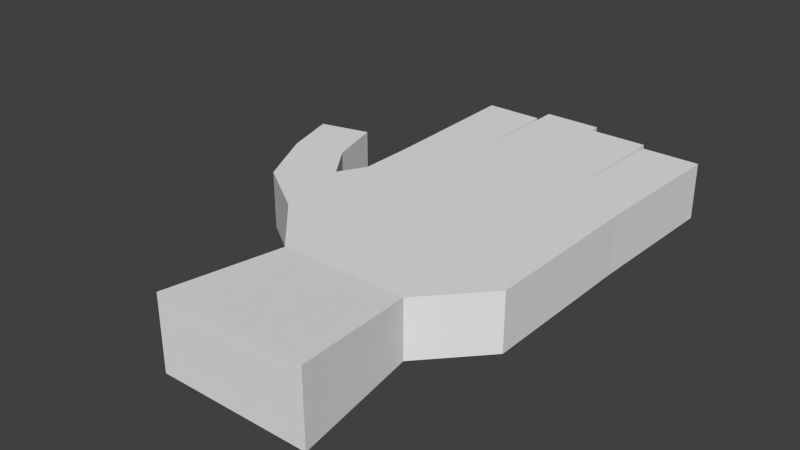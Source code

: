 # Source: hand.blend  (saved by Blender 2.72.0; exported with 4.5.12 LTS)
import bpy
from mathutils import Matrix  # noqa: F401  (used for matrix-valued properties, if any)

bpy.ops.wm.read_factory_settings(use_empty=True)
scene = bpy.context.scene
scene.name = 'Scene'

# ---- collections
col_collection_1 = bpy.data.collections.new('Collection 1'); scene.collection.children.link(col_collection_1)

# ---- materials (node trees are filled in below, after node groups)
mat_material = bpy.data.materials.new('Material')
mat_material.alpha_threshold = 0.0
mat_material.use_transparent_shadow = False
mat_material.roughness = 0.5
mat_material.line_color = (0.0, 0.0, 0.0, 1.0)

# ---- material node trees

# ---- world
world_world = bpy.data.worlds.new('World'); scene.world = world_world
world_world.color = (0.05088, 0.05088, 0.05088)
world_world.use_sun_shadow = False
world_world.sun_shadow_jitter_overblur = 0.0
world_world.cycles.sampling_method = 'MANUAL'
world_world.cycles.sample_map_resolution = 256

# ---- meshes
me_cube = bpy.data.meshes.new('Cube')
me_cube.from_pydata([(2.064, 1.0, -0.5095), (1.117, -0.02498, -0.5095), (-1.117, -0.02498, -0.5095), (-2.064, 1.0, -0.5095), (2.064, 1.0, 0.5095), (1.117, -0.02498, 0.5095), (-1.117, -0.02498, 0.5095), (-2.064, 1.0, 0.5095), (2.064, 3.913, -0.5095), (-2.064, 3.913, -0.5095), (2.064, 3.913, 0.5095), (-2.064, 3.913, 0.5095), (-2.064, 2.877, 0.5095), (2.064, 2.877, 0.5095), (-2.064, 2.877, -0.5095), (2.064, 2.877, -0.5095), (-2.064, 1.938, 0.5095), (2.064, 3.586, 0.5095), (-2.064, 1.938, -0.5095), (2.064, 3.815, -0.5095), (-2.064, 3.586, 0.5095), (2.064, 1.938, 0.5095), (-2.064, 3.815, -0.5095), (2.064, 1.938, -0.5095), (1.335, -2.181, -0.648), (-1.335, -2.181, -0.648), (1.335, -2.181, 0.648), (-1.335, -2.181, 0.648), (-3.123, 1.709, -0.5095), (-3.123, 1.709, 0.5095), (-2.338, 2.39, 0.5095), (-2.338, 2.39, -0.5095), (-3.678, 2.822, -0.5095), (-3.678, 2.822, 0.5095), (-2.79, 3.039, 0.5095), (-2.79, 3.039, -0.5095), (-3.962, 3.799, -0.5095), (-3.962, 3.799, 0.5095), (-3.074, 4.016, 0.5095), (-3.074, 4.016, -0.5095), (9.537e-07, 3.913, -0.5095), (9.537e-07, 3.913, 0.5095), (-1.032, 3.913, -0.5095), (-1.032, 3.913, 0.5095), (1.032, 3.913, -0.5095), (1.032, 3.913, 0.5095), (-2.14, 6.544, -0.5095), (-2.14, 6.544, 0.5095), (-1.108, 6.544, -0.5095), (-1.108, 6.544, 0.5095), (-0.02619, 6.861, -0.5095), (-0.02619, 6.861, 0.5095), (-1.058, 6.861, -0.5095), (-1.058, 6.861, 0.5095), (9.537e-07, 6.676, -0.5095), (9.537e-07, 6.676, 0.5095), (1.032, 6.676, -0.5095), (1.032, 6.676, 0.5095), (2.136, 6.527, -0.5095), (2.136, 6.527, 0.5095), (1.103, 6.527, -0.5095), (1.103, 6.527, 0.5095), (1.068, 5.22, -0.5095), (1.068, 5.22, 0.5095), (2.1, 5.22, 0.5095), (2.1, 5.22, -0.5095), (1.032, 5.295, 0.5095), (1.032, 5.295, -0.5095), (9.537e-07, 5.295, -0.5095), (9.537e-07, 5.295, 0.5095), (-1.045, 5.387, -0.5095), (-1.045, 5.387, 0.5095), (-0.0131, 5.387, 0.5095), (-0.0131, 5.387, -0.5095), (-1.07, 5.228, 0.5095), (-1.07, 5.228, -0.5095), (-2.102, 5.228, 0.5095), (-2.102, 5.228, -0.5095), (-2.201, 2.164, 0.5095), (-2.594, 1.354, 0.5095), (-2.201, 2.164, -0.5095), (-2.594, 1.354, -0.5095), (-1.051, 4.571, 0.5095), (-2.083, 4.571, 0.5095), (-1.089, 5.886, 0.5095), (-2.121, 5.886, 0.5095), (2.064, 3.75, 0.5095), (-2.064, 3.75, 0.5095), (-2.064, 3.864, -0.5095), (2.064, 3.864, -0.5095), (-1.08, 5.557, 0.5095), (-2.112, 5.557, 0.5095), (-1.061, 4.9, 0.5095), (-2.093, 4.9, 0.5095), (-1.052, 6.124, 0.5095), (-0.01965, 6.124, 0.5095), (1.032, 4.604, 0.5095), (9.537e-07, 5.985, 0.5095), (1.086, 5.873, 0.5095), (2.118, 5.873, 0.5095), (1.05, 4.567, 0.5095), (2.082, 4.567, 0.5095), (1.032, 5.985, 0.5095), (9.537e-07, 4.604, 0.5095), (-1.039, 4.65, 0.5095), (-0.006548, 4.65, 0.5095), (1.059, 4.893, 0.5095), (2.091, 4.893, 0.5095), (1.032, 5.64, 0.5095), (9.537e-07, 4.949, 0.5095), (-1.042, 5.019, 0.5095), (-0.009822, 5.019, 0.5095), (-1.049, 5.755, 0.5095), (-0.01637, 5.755, 0.5095), (1.032, 4.949, 0.5095), (9.537e-07, 5.64, 0.5095), (1.077, 5.547, 0.5095), (2.109, 5.547, 0.5095), (-2.564, 2.715, 0.5095), (-3.401, 2.265, 0.5095), (-2.932, 3.528, 0.5095), (-3.82, 3.31, 0.5095), (-2.861, 3.283, 0.5095), (-3.749, 3.066, 0.5095), (-2.677, 2.877, 0.5095), (-3.539, 2.543, 0.5095), (-2.133, 2.051, 0.5095), (-2.329, 1.177, 0.5095), (-2.27, 2.277, 0.5095), (-2.859, 1.532, 0.5095), (-2.064, 2.407, 0.5095), (-2.201, 2.633, 0.5095), (-2.201, 2.633, -0.5095)], [], [(0, 1, 2, 3), (4, 7, 6, 5), (0, 4, 5, 1), (5, 6, 27, 26), (2, 6, 7, 3), (87, 86, 10, 45, 41, 43, 11), (74, 75, 48, 49, 84, 90), (88, 87, 11, 9), (86, 89, 8, 10), (19, 22, 88, 9, 42, 40, 44, 8, 89), (16, 21, 13, 12, 130), (21, 23, 15, 13), (23, 18, 14, 15), (12, 13, 17, 20), (14, 12, 20, 22), (13, 15, 19, 17), (15, 14, 22, 19), (7, 4, 21, 16), (78, 130, 128), (4, 0, 23, 21), (0, 3, 18, 23), (24, 26, 27, 25), (6, 2, 25, 27), (1, 5, 26, 24), (2, 1, 24, 25), (30, 31, 35, 34, 124, 118), (80, 81, 28, 31), (129, 128, 30, 29), (81, 79, 129, 29, 28), (18, 80, 31, 132, 14), (132, 31, 30, 131), (34, 35, 39, 38, 120, 122), (31, 28, 32, 35), (125, 124, 34, 33), (28, 29, 119, 125, 33, 32), (36, 37, 38, 39), (35, 32, 36, 39), (121, 120, 38, 37), (32, 33, 123, 121, 37, 36), (66, 67, 56, 57, 102, 108), (70, 71, 112, 94, 53, 52), (62, 63, 116, 98, 61, 60), (49, 48, 46, 47), (85, 84, 49, 47), (77, 76, 91, 85, 47, 46), (75, 77, 46, 48), (51, 50, 52, 53), (94, 95, 51, 53), (73, 70, 52, 50), (72, 73, 50, 51, 95, 113), (57, 56, 54, 55), (68, 69, 115, 97, 55, 54), (97, 102, 57, 55), (67, 68, 54, 56), (59, 58, 60, 61), (98, 99, 59, 61), (65, 62, 60, 58), (64, 65, 58, 59, 99, 117), (44, 45, 100, 106, 63, 62), (106, 107, 64, 63), (8, 44, 62, 65), (10, 8, 65, 64, 107, 101), (45, 44, 67, 66, 114, 96), (40, 41, 103, 109, 69, 68), (109, 114, 66, 69), (44, 40, 68, 67), (42, 43, 104, 110, 71, 70), (110, 111, 72, 71), (40, 42, 70, 73), (41, 40, 73, 72, 111, 105), (43, 42, 75, 74, 92, 82), (93, 92, 74, 76), (9, 11, 83, 93, 76, 77), (42, 9, 77, 75), (127, 126, 78, 79), (18, 3, 81, 80), (3, 7, 127, 79, 81), (91, 90, 84, 85), (11, 43, 82, 83), (20, 17, 86, 87), (22, 20, 87, 88), (17, 19, 89, 86), (83, 82, 92, 93), (76, 74, 90, 91), (112, 113, 95, 94), (115, 108, 102, 97), (116, 117, 99, 98), (45, 10, 101, 100), (41, 45, 96, 103), (43, 41, 105, 104), (100, 101, 107, 106), (103, 96, 114, 109), (104, 105, 111, 110), (71, 72, 113, 112), (69, 66, 108, 115), (63, 64, 117, 116), (29, 30, 118, 119), (123, 122, 120, 121), (119, 118, 124, 125), (33, 34, 122, 123), (79, 78, 128, 129), (7, 16, 126, 127), (130, 78, 126), (16, 130, 126), (130, 12, 131, 30, 128), (14, 132, 131, 12)])
_uv = me_cube.uv_layers.new(name='UVMap')
_uv.uv.foreach_set('vector', [0.7199, 0.293, 0.6721, 0.2489, 0.672, 0.1447, 0.7197, 0.1004, 0.3622, 0.2934, 0.362, 0.1008, 0.4099, 0.1449, 0.41, 0.2492, 0.1671, 0.3047, 0.1671, 0.3524, 0.1017, 0.3524, 0.1017, 0.3047, 0.41, 0.2492, 0.4099, 0.1449, 0.5107, 0.1347, 0.5108, 0.2592, 0.1017, 0.4134, 0.1017, 0.3657, 0.1671, 0.3657, 0.1671, 0.4134, 0.2336, 0.1008, 0.234, 0.2936, 0.2272, 0.2937, 0.2268, 0.2507, 0.2265, 0.2077, 0.2261, 0.1647, 0.226, 0.1008, 0.3982, 0.5164, 0.3982, 0.4688, 0.4597, 0.4688, 0.4597, 0.5164, 0.4136, 0.5172, 0.4136, 0.5164, 0.07252, 0.4684, 0.06717, 0.4207, 0.07483, 0.4207, 0.07483, 0.4684, 0.2959, 0.3524, 0.3013, 0.3047, 0.3036, 0.3047, 0.3036, 0.3524, 0.8513, 0.2929, 0.851, 0.1003, 0.8544, 0.1002, 0.8567, 0.1002, 0.857, 0.1484, 0.8582, 0.187, 0.8577, 0.24, 0.8571, 0.2929, 0.8546, 0.2929, 0.3182, 0.1007, 0.3186, 0.2935, 0.2747, 0.2936, 0.2744, 0.1008, 0.2963, 0.1006, 0.211, 0.3524, 0.211, 0.3047, 0.255, 0.3047, 0.255, 0.3524, 0.7637, 0.293, 0.7635, 0.1004, 0.8073, 0.1003, 0.8075, 0.2929, 0.2744, 0.1008, 0.2747, 0.2936, 0.2416, 0.2936, 0.2413, 0.1008, 0.02628, 0.4684, 0.02628, 0.4207, 0.05952, 0.4207, 0.07022, 0.4684, 0.255, 0.3524, 0.255, 0.3047, 0.299, 0.3047, 0.2883, 0.3524, 0.8075, 0.2929, 0.8073, 0.1003, 0.851, 0.1003, 0.8513, 0.2929, 0.362, 0.1008, 0.3622, 0.2934, 0.3186, 0.2935, 0.3182, 0.1007, 0.3077, 0.09428, 0.2963, 0.1006, 0.3024, 0.09107, 0.1671, 0.3524, 0.1671, 0.3047, 0.211, 0.3047, 0.211, 0.3524, 0.7199, 0.293, 0.7197, 0.1004, 0.7635, 0.1004, 0.7637, 0.293, 0.5713, 0.2592, 0.5108, 0.2592, 0.5107, 0.1347, 0.5711, 0.1346, 0.1017, 0.3657, 0.1017, 0.4134, 0.0001485, 0.4199, 0.0001485, 0.3592, 0.1017, 0.3047, 0.1017, 0.3524, 0.0001485, 0.3589, 0.0001486, 0.2982, 0.672, 0.1447, 0.6721, 0.2489, 0.5713, 0.2592, 0.5711, 0.1346, 0.4264, 0.3458, 0.4264, 0.2982, 0.4634, 0.2982, 0.4634, 0.3458, 0.4449, 0.3462, 0.4449, 0.3458, 0.774, 0.09396, 0.7362, 0.07568, 0.7527, 0.05097, 0.7846, 0.08757, 0.3373, 0.06363, 0.3024, 0.09107, 0.2971, 0.08786, 0.3291, 0.05122, 0.1969, 0.4134, 0.1969, 0.3657, 0.2118, 0.3657, 0.2267, 0.3657, 0.2267, 0.4134, 0.7635, 0.1004, 0.774, 0.09396, 0.7846, 0.08757, 0.7959, 0.09394, 0.8073, 0.1003, 0.01322, 0.4684, 0.0001485, 0.4684, 0.0001486, 0.4207, 0.01322, 0.4207, 0.4634, 0.3458, 0.4634, 0.2982, 0.511, 0.2982, 0.511, 0.3458, 0.4753, 0.3465, 0.4753, 0.3458, 0.7846, 0.08757, 0.7527, 0.05097, 0.8046, 0.02502, 0.8148, 0.06643, 0.2901, 0.03162, 0.2744, 0.07192, 0.2668, 0.0666, 0.2771, 0.02509, 0.2267, 0.4134, 0.2267, 0.3657, 0.2559, 0.3657, 0.285, 0.3652, 0.285, 0.3657, 0.285, 0.4134, 0.1852, 0.0001485, 0.2314, 0.01164, 0.2211, 0.05316, 0.1748, 0.04166, 0.8148, 0.06643, 0.8046, 0.02502, 0.8502, 0.0117, 0.8604, 0.05312, 0.2543, 0.01837, 0.2439, 0.05988, 0.2211, 0.05316, 0.2314, 0.01164, 0.285, 0.4134, 0.285, 0.3657, 0.3088, 0.3653, 0.3088, 0.3657, 0.3327, 0.3657, 0.3327, 0.4134, 0.4014, 0.4679, 0.4014, 0.4202, 0.4661, 0.4202, 0.4661, 0.4679, 0.4337, 0.4679, 0.4175, 0.4679, 0.2674, 0.4685, 0.2674, 0.4208, 0.2846, 0.4208, 0.3019, 0.4208, 0.3364, 0.4208, 0.3364, 0.4685, 0.2595, 0.5173, 0.2595, 0.4696, 0.2747, 0.4696, 0.3206, 0.4688, 0.3206, 0.4696, 0.3206, 0.5173, 0.06332, 0.1603, 0.0002585, 0.1604, 0.0001485, 0.09655, 0.06321, 0.09644, 0.1039, 0.09754, 0.104, 0.1614, 0.06332, 0.1603, 0.06321, 0.09644, 0.1364, 0.4684, 0.1364, 0.4207, 0.1672, 0.4202, 0.1672, 0.4207, 0.198, 0.4207, 0.198, 0.4684, 0.9183, 0.1463, 0.9181, 0.0981, 0.9794, 0.09598, 0.9797, 0.1441, 0.1037, 0.2076, 0.06128, 0.208, 0.06093, 0.165, 0.1034, 0.1646, 0.1341, 0.1647, 0.1344, 0.2076, 0.1037, 0.2076, 0.1034, 0.1646, 0.9134, 0.1848, 0.9122, 0.1462, 0.9673, 0.1439, 0.9685, 0.1826, 0.402, 0.4069, 0.402, 0.3592, 0.4711, 0.3592, 0.4711, 0.4069, 0.4366, 0.4069, 0.4193, 0.4069, 0.1118, 0.2516, 0.06934, 0.252, 0.06899, 0.209, 0.1114, 0.2086, 0.06484, 0.517, 0.06484, 0.4693, 0.08102, 0.4693, 0.09719, 0.4693, 0.1295, 0.4693, 0.1295, 0.517, 0.1402, 0.2084, 0.1405, 0.2514, 0.1118, 0.2516, 0.1114, 0.2086, 0.9285, 0.2407, 0.929, 0.1878, 0.9999, 0.1885, 0.9993, 0.2414, 0.1184, 0.2975, 0.07593, 0.2979, 0.07558, 0.2549, 0.118, 0.2545, 0.1452, 0.2536, 0.1456, 0.2966, 0.1184, 0.2975, 0.118, 0.2545, 0.9241, 0.2954, 0.9246, 0.2425, 0.9916, 0.2449, 0.9911, 0.2979, 0.3648, 0.3524, 0.3648, 0.3047, 0.4261, 0.3047, 0.4261, 0.3524, 0.3954, 0.3524, 0.3801, 0.3525, 0.1983, 0.5173, 0.1983, 0.4696, 0.2289, 0.4696, 0.2595, 0.4691, 0.2595, 0.4696, 0.2595, 0.5173, 0.186, 0.2521, 0.1864, 0.2951, 0.1728, 0.2956, 0.1724, 0.2526, 0.8571, 0.2929, 0.8577, 0.24, 0.9246, 0.2425, 0.9241, 0.2954, 0.3036, 0.3524, 0.3036, 0.3047, 0.3648, 0.3047, 0.3648, 0.3524, 0.3342, 0.3529, 0.3342, 0.3524, 0.3367, 0.4679, 0.3367, 0.4202, 0.4014, 0.4202, 0.4014, 0.4679, 0.369, 0.4685, 0.369, 0.4679, 0.0001485, 0.517, 0.0001485, 0.4693, 0.0325, 0.4693, 0.06484, 0.4687, 0.06484, 0.4693, 0.06484, 0.517, 0.1833, 0.2081, 0.1837, 0.251, 0.1693, 0.2512, 0.1689, 0.2082, 0.8577, 0.24, 0.8582, 0.187, 0.929, 0.1878, 0.9285, 0.2407, 0.1983, 0.4685, 0.1983, 0.4208, 0.2328, 0.4208, 0.2673, 0.4202, 0.2674, 0.4208, 0.2674, 0.4685, 0.1801, 0.1647, 0.1804, 0.2077, 0.1651, 0.2077, 0.1647, 0.1647, 0.8582, 0.187, 0.857, 0.1484, 0.9122, 0.1462, 0.9134, 0.1848, 0.333, 0.4069, 0.333, 0.3592, 0.402, 0.3592, 0.402, 0.4069, 0.3848, 0.4071, 0.3675, 0.4069, 0.3367, 0.5164, 0.3367, 0.4688, 0.3982, 0.4688, 0.3982, 0.5164, 0.3674, 0.517, 0.3674, 0.5164, 0.165, 0.09919, 0.1651, 0.1631, 0.1447, 0.1625, 0.1446, 0.09864, 0.07483, 0.4684, 0.07483, 0.4207, 0.1056, 0.4207, 0.1364, 0.4202, 0.1364, 0.4207, 0.1364, 0.4684, 0.857, 0.1484, 0.8567, 0.1002, 0.9181, 0.0981, 0.9183, 0.1463, 0.3538, 0.08844, 0.3129, 0.09749, 0.3077, 0.09428, 0.3456, 0.07604, 0.7635, 0.1004, 0.7197, 0.1004, 0.7362, 0.07568, 0.774, 0.09396, 0.1671, 0.4134, 0.1671, 0.3657, 0.182, 0.3657, 0.1969, 0.3657, 0.1969, 0.4134, 0.1243, 0.09809, 0.1244, 0.162, 0.104, 0.1614, 0.1039, 0.09754, 0.226, 0.1008, 0.2261, 0.1647, 0.1854, 0.1636, 0.1853, 0.09974, 0.2413, 0.1008, 0.2416, 0.2936, 0.234, 0.2936, 0.2336, 0.1008, 0.07022, 0.4684, 0.05952, 0.4207, 0.06717, 0.4207, 0.07252, 0.4684, 0.2883, 0.3524, 0.299, 0.3047, 0.3013, 0.3047, 0.2959, 0.3524, 0.1853, 0.09974, 0.1854, 0.1636, 0.1651, 0.1631, 0.165, 0.09919, 0.1446, 0.09864, 0.1447, 0.1625, 0.1244, 0.162, 0.1243, 0.09809, 0.1494, 0.1647, 0.1497, 0.2077, 0.1344, 0.2076, 0.1341, 0.1647, 0.1546, 0.2083, 0.1549, 0.2513, 0.1405, 0.2514, 0.1402, 0.2084, 0.1588, 0.2531, 0.1592, 0.2961, 0.1456, 0.2966, 0.1452, 0.2536, 0.2268, 0.2507, 0.2272, 0.2937, 0.2, 0.2946, 0.1996, 0.2517, 0.2265, 0.2077, 0.2268, 0.2507, 0.1981, 0.2509, 0.1977, 0.2079, 0.2261, 0.1647, 0.2265, 0.2077, 0.1958, 0.2077, 0.1954, 0.1647, 0.1996, 0.2517, 0.2, 0.2946, 0.1864, 0.2951, 0.186, 0.2521, 0.1977, 0.2079, 0.1981, 0.2509, 0.1837, 0.251, 0.1833, 0.2081, 0.1954, 0.1647, 0.1958, 0.2077, 0.1804, 0.2077, 0.1801, 0.1647, 0.1647, 0.1647, 0.1651, 0.2077, 0.1497, 0.2077, 0.1494, 0.1647, 0.1689, 0.2082, 0.1693, 0.2512, 0.1549, 0.2513, 0.1546, 0.2083, 0.1724, 0.2526, 0.1728, 0.2956, 0.1592, 0.2961, 0.1588, 0.2531, 0.3291, 0.05122, 0.2971, 0.08786, 0.2819, 0.07723, 0.3031, 0.03816, 0.2657, 0.02173, 0.2554, 0.06324, 0.2439, 0.05988, 0.2543, 0.01837, 0.3031, 0.03816, 0.2819, 0.07723, 0.2744, 0.07192, 0.2901, 0.03162, 0.2771, 0.02509, 0.2668, 0.0666, 0.2554, 0.06324, 0.2657, 0.02173, 0.3456, 0.07604, 0.3077, 0.09428, 0.3024, 0.09107, 0.3373, 0.06363, 0.362, 0.1008, 0.3182, 0.1007, 0.3129, 0.09749, 0.3538, 0.08844, 0.2963, 0.1006, 0.3077, 0.09428, 0.3129, 0.09749, 0.3182, 0.1007, 0.2963, 0.1006, 0.3129, 0.09749, 0.2963, 0.1006, 0.2744, 0.1008, 0.2857, 0.09429, 0.2971, 0.08786, 0.3024, 0.09107, 0.02628, 0.4684, 0.01322, 0.4684, 0.01322, 0.4207, 0.02628, 0.4207])
me_cube.materials.append(mat_material)
me_cube.use_remesh_preserve_volume = False
me_cube.use_remesh_preserve_attributes = False
me_cube.use_mirror_vertex_groups = False
me_cube.update()
arm_armature_001 = bpy.data.armatures.new('Armature.001')  # bones are not reproduced

# ---- objects
ob_armature = bpy.data.objects.new('Armature', arm_armature_001)
ob_cube = bpy.data.objects.new('Cube', me_cube)

# ---- transforms, parenting, visibility, modifiers, constraints
ob_armature.location = (0.0, -1.783, 0.0)
ob_armature.rotation_euler = (-1.571, 0.0, 0.0)
ob_armature.show_in_front = True
ob_armature.lineart.crease_threshold = 0.0
ob_cube.parent = ob_armature
ob_cube.matrix_parent_inverse = Matrix(((1.0, 0.0, -0.0, 0.0), (0.0, -4.371e-08, -1.0, -7.794e-08), (0.0, 1.0, -4.371e-08, 1.783), (0.0, 0.0, 0.0, 1.0)))
ob_cube.location = (0.0, 0.0, 0.0)
ob_cube.lock_rotations_4d = False
ob_cube.empty_display_type = 'ARROWS'
ob_cube.lineart.crease_threshold = 0.0
_vg = ob_cube.vertex_groups.new(name='Bone')
for _i, _w in zip([0, 1, 2, 4, 5, 6, 24, 25, 26, 27], [0.001778, 0.07536, 0.06787, 0.002615, 0.07864, 0.06451, 0.8416, 0.8555, 0.8568, 0.8401]): _vg.add([_i], _w, 'REPLACE')
_vg = ob_cube.vertex_groups.new(name='Bone.001')
for _i, _w in zip([0, 1, 2, 3, 4, 5, 6, 7, 21, 23, 24, 25, 26, 27, 127], [0.2661, 0.7811, 0.7635, 0.03355, 0.2605, 0.7728, 0.7735, 0.0369, 0.08317, 0.08446, 0.1333, 0.1189, 0.12, 0.1322, 0.01845]): _vg.add([_i], _w, 'REPLACE')
_vg = ob_cube.vertex_groups.new(name='Bone.002')
for _i, _w in zip([9, 11, 12, 14, 16, 18, 20, 22, 30, 31, 41, 42, 43, 45, 71, 74, 78, 80, 82, 83, 84, 87, 88, 90, 92, 93, 94, 96, 100, 103, 104, 105, 106, 109, 110, 111, 112, 114, 118, 124, 126, 128, 130, 131, 132], [0.06598, 0.1809, 0.5715, 0.534, 0.02523, 0.02222, 0.5127, 0.09729, 0.08558, 0.08559, 0.02588, 0.06771, 0.6434, 0.04753, 0.003266, 0.03086, 0.0395, 0.03523, 0.3371, 0.09043, 0.01543, 0.3468, 0.08163, 0.02315, 0.184, 0.04521, 0.001633, 0.02377, 0.02377, 0.01294, 0.3233, 0.01294, 0.01188, 0.00647, 0.1633, 0.00647, 0.002449, 0.01188, 0.04279, 0.0214, 0.03236, 0.06254, 0.2984, 0.3286, 0.3098]): _vg.add([_i], _w, 'REPLACE')
_vg = ob_cube.vertex_groups.new(name='Bone.006')
for _i, _w in zip([9, 11, 12, 14, 20, 22, 42, 43, 44, 76, 77, 82, 83, 85, 87, 88, 91, 92, 93, 104, 110, 130, 131, 132], [0.7071, 0.7102, 0.1269, 0.136, 0.4283, 0.6331, 0.2874, 0.1244, 0.03568, 0.03338, 0.02951, 0.0622, 0.3718, 0.01669, 0.5693, 0.6701, 0.02504, 0.0311, 0.2026, 0.0622, 0.0311, 0.06347, 0.06347, 0.06801]): _vg.add([_i], _w, 'REPLACE')
_vg = ob_cube.vertex_groups.new(name='Bone.007')
for _i, _w in zip([9, 11, 22, 42, 43, 46, 47, 48, 49, 74, 75, 76, 77, 82, 83, 84, 85, 87, 88, 90, 91, 92, 93, 104, 110], [0.06845, 0.07356, 0.02801, 0.0281, 0.02509, 0.994, 0.9926, 0.9923, 0.9906, 0.9287, 0.9327, 0.9409, 0.9452, 0.4769, 0.5072, 0.9596, 0.9668, 0.03678, 0.04823, 0.9442, 0.9538, 0.7028, 0.7241, 0.01255, 0.006273]): _vg.add([_i], _w, 'REPLACE')
_vg = ob_cube.vertex_groups.new(name='Bone.003')
for _i, _w in zip([2, 3, 6, 7, 16, 18, 79, 81, 126, 127, 129, 130], [0.06931, 0.4312, 0.06595, 0.427, 0.0236, 0.01579, 0.08644, 0.08405, 0.0118, 0.2567, 0.04322, 0.0118]): _vg.add([_i], _w, 'REPLACE')
_vg = ob_cube.vertex_groups.new(name='Bone.004')
for _i, _w in zip([2, 3, 6, 7, 12, 14, 16, 18, 20, 21, 22, 23, 28, 29, 30, 31, 32, 33, 34, 35, 78, 79, 80, 81, 87, 88, 118, 119, 120, 121, 122, 123, 124, 125, 126, 127, 128, 129, 130, 131, 132], [0.08395, 0.5197, 0.08086, 0.5229, 0.2547, 0.2409, 0.8975, 0.9002, 0.02822, 0.002748, 0.01144, 0.002981, 0.8778, 0.8788, 0.7871, 0.7632, 0.06415, 0.06571, 0.09833, 0.1044, 0.9233, 0.8772, 0.8765, 0.8788, 0.01411, 0.005718, 0.4427, 0.4723, 0.04917, 0.03286, 0.07375, 0.04928, 0.2705, 0.269, 0.9104, 0.7001, 0.8552, 0.878, 0.5761, 0.5209, 0.5021]): _vg.add([_i], _w, 'REPLACE')
_vg = ob_cube.vertex_groups.new(name='Bone.005')
for _i, _w in zip([28, 29, 30, 31, 32, 33, 34, 35, 36, 37, 38, 39, 78, 80, 118, 119, 120, 121, 122, 123, 124, 125, 126, 128, 129, 131, 132], [0.09415, 0.09378, 0.1032, 0.1117, 0.9329, 0.9312, 0.8888, 0.8795, 0.9867, 0.9869, 0.9846, 0.9829, 0.02207, 0.041, 0.496, 0.5125, 0.9367, 0.9591, 0.9128, 0.9451, 0.6924, 0.7218, 0.01104, 0.06263, 0.04689, 0.0516, 0.05586]): _vg.add([_i], _w, 'REPLACE')
_vg = ob_cube.vertex_groups.new(name='Bone.008')
_vg = ob_cube.vertex_groups.new(name='Bone.009')
for _i, _w in zip([9, 14, 22, 40, 41, 42, 43, 44, 69, 72, 82, 88, 92, 95, 97, 103, 104, 105, 109, 110, 111, 113, 115, 132], [0.1419, 0.03806, 0.2179, 0.09177, 0.7005, 0.387, 0.04694, 0.09128, 0.02278, 0.01393, 0.02347, 0.1799, 0.01173, 0.006967, 0.01139, 0.3616, 0.02347, 0.3572, 0.1922, 0.01173, 0.1856, 0.01045, 0.01708, 0.01903]): _vg.add([_i], _w, 'REPLACE')
_vg = ob_cube.vertex_groups.new(name='Bone.010')
for _i, _w in zip([40, 41, 42, 43, 50, 51, 52, 53, 70, 71, 72, 73, 82, 92, 94, 95, 103, 104, 105, 109, 110, 111, 112, 113], [0.05227, 0.05695, 0.005471, 0.01541, 0.9945, 0.995, 0.9947, 0.9958, 0.9467, 0.9525, 0.949, 0.9436, 0.007707, 0.003854, 0.9742, 0.972, 0.02848, 0.484, 0.503, 0.01424, 0.7183, 0.726, 0.9634, 0.9605]): _vg.add([_i], _w, 'REPLACE')
_vg = ob_cube.vertex_groups.new(name='Bone.011')
for _i, _w in zip([10, 13, 17, 40, 41, 42, 43, 44, 45, 68, 73, 82, 86, 92, 96, 100, 101, 103, 104, 105, 106, 107, 109, 110, 111, 114], [0.04616, 0.005312, 0.09767, 0.7256, 0.09675, 0.008568, 0.03038, 0.0267, 0.3427, 0.02598, 0.02287, 0.01519, 0.07191, 0.007595, 0.1714, 0.1714, 0.02308, 0.04837, 0.01519, 0.04837, 0.08568, 0.01154, 0.02419, 0.007595, 0.02419, 0.08568]): _vg.add([_i], _w, 'REPLACE')
_vg = ob_cube.vertex_groups.new(name='Bone.012')
for _i, _w in zip([10, 13, 17, 43, 45, 82, 86, 92, 96, 100, 101, 104, 106, 107, 110, 114], [0.04456, 0.004565, 0.09657, 0.02201, 0.3397, 0.01101, 0.07056, 0.005503, 0.1698, 0.1698, 0.02228, 0.01101, 0.08492, 0.01114, 0.005503, 0.08492]): _vg.add([_i], _w, 'REPLACE')
_vg = ob_cube.vertex_groups.new(name='Bone.013')
for _i, _w in zip([40, 41, 44, 45, 54, 55, 56, 57, 66, 67, 68, 69, 96, 97, 100, 102, 103, 105, 106, 108, 109, 111, 114, 115], [0.05572, 0.06017, 0.003875, 0.002113, 0.9936, 0.9939, 0.9939, 0.9936, 0.9413, 0.9414, 0.9419, 0.9421, 0.4717, 0.968, 0.001057, 0.9675, 0.5011, 0.03008, 0.0005283, 0.9544, 0.7216, 0.01504, 0.7065, 0.9551]): _vg.add([_i], _w, 'REPLACE')
_vg = ob_cube.vertex_groups.new(name='Bone.014')
for _i, _w in zip([0, 1, 4, 5, 8, 10, 13, 15, 17, 19, 21, 23, 40, 42, 44, 45, 62, 67, 86, 89, 96, 100, 101, 106, 107, 114], [0.6905, 0.1207, 0.6969, 0.1258, 0.3164, 0.2007, 0.8648, 0.8535, 0.6742, 0.5252, 0.8445, 0.8402, 0.009822, 0.102, 0.5114, 0.1285, 0.01368, 0.002905, 0.4374, 0.4208, 0.06427, 0.06427, 0.1003, 0.03213, 0.05017, 0.03213]): _vg.add([_i], _w, 'REPLACE')
_vg = ob_cube.vertex_groups.new(name='Bone.015')
for _i, _w in zip([8, 10, 13, 15, 17, 19, 23, 44, 45, 64, 65, 86, 89, 96, 99, 100, 101, 106, 107, 114, 117], [0.6114, 0.6307, 0.03108, 0.09358, 0.1327, 0.4434, 0.01035, 0.2046, 0.03981, 0.02698, 0.02465, 0.3817, 0.5274, 0.01991, 0.01349, 0.01991, 0.3288, 0.009953, 0.1779, 0.009953, 0.02023]): _vg.add([_i], _w, 'REPLACE')
_vg = ob_cube.vertex_groups.new(name='Bone.016')
for _i, _w in zip([8, 10, 44, 45, 58, 59, 60, 61, 62, 63, 64, 65, 86, 89, 96, 98, 99, 100, 101, 106, 107, 114, 116, 117], [0.05655, 0.07135, 0.01653, 0.00837, 0.993, 0.9926, 0.9923, 0.9926, 0.933, 0.9328, 0.9395, 0.9387, 0.03567, 0.02827, 0.004185, 0.9627, 0.966, 0.4706, 0.5054, 0.7017, 0.7224, 0.002093, 0.9478, 0.9527]): _vg.add([_i], _w, 'REPLACE')
_m = ob_cube.modifiers.new('Armature', 'ARMATURE')
_m.object = ob_armature

# ---- collection membership
col_collection_1.objects.link(ob_armature)
col_collection_1.objects.link(ob_cube)

# ---- scene / render settings (as saved in the file)
scene.frame_start = 1; scene.frame_end = 250; scene.frame_set(0)
scene.render.engine = 'BLENDER_EEVEE_NEXT'
scene.render.resolution_percentage = 50
scene.render.dither_intensity = 0.0
scene.cycles.use_denoising = False
scene.cycles.samples = 10
scene.cycles.sampling_pattern = 'TABULATED_SOBOL'
scene.cycles.light_sampling_threshold = 0.0
scene.cycles.use_adaptive_sampling = False
scene.cycles.use_light_tree = False
scene.cycles.blur_glossy = 0.0
scene.cycles.pixel_filter_type = 'GAUSSIAN'
scene.cycles.sample_clamp_indirect = 0.0
scene.view_settings.view_transform = 'Standard'
bpy.context.view_layer.update()

# ---- added for rendering (the .blend has no active camera and no usable light): camera, sun
cam_auto = bpy.data.cameras.new('AutoCamera')
cam_auto.lens = 50.0
cam_auto.sensor_width = 36.0
cam_auto.clip_end = 1000.0
ob_auto_camera = bpy.data.objects.new('AutoCamera', cam_auto)
scene.collection.objects.link(ob_auto_camera)
ob_auto_camera.location = (9.24784, -9.85374, 8.12906)
ob_auto_camera.rotation_euler = (1.09748, -7.21219e-08, 0.694738)
scene.camera = ob_auto_camera
light_auto_sun = bpy.data.lights.new('AutoSun', 'SUN')
light_auto_sun.energy = 3.0
light_auto_sun.angle = 0.0523599
ob_auto_sun = bpy.data.objects.new('AutoSun', light_auto_sun)
scene.collection.objects.link(ob_auto_sun)
ob_auto_sun.rotation_euler = (0.872665, 0.174533, 0.523599)
bpy.context.view_layer.update()
